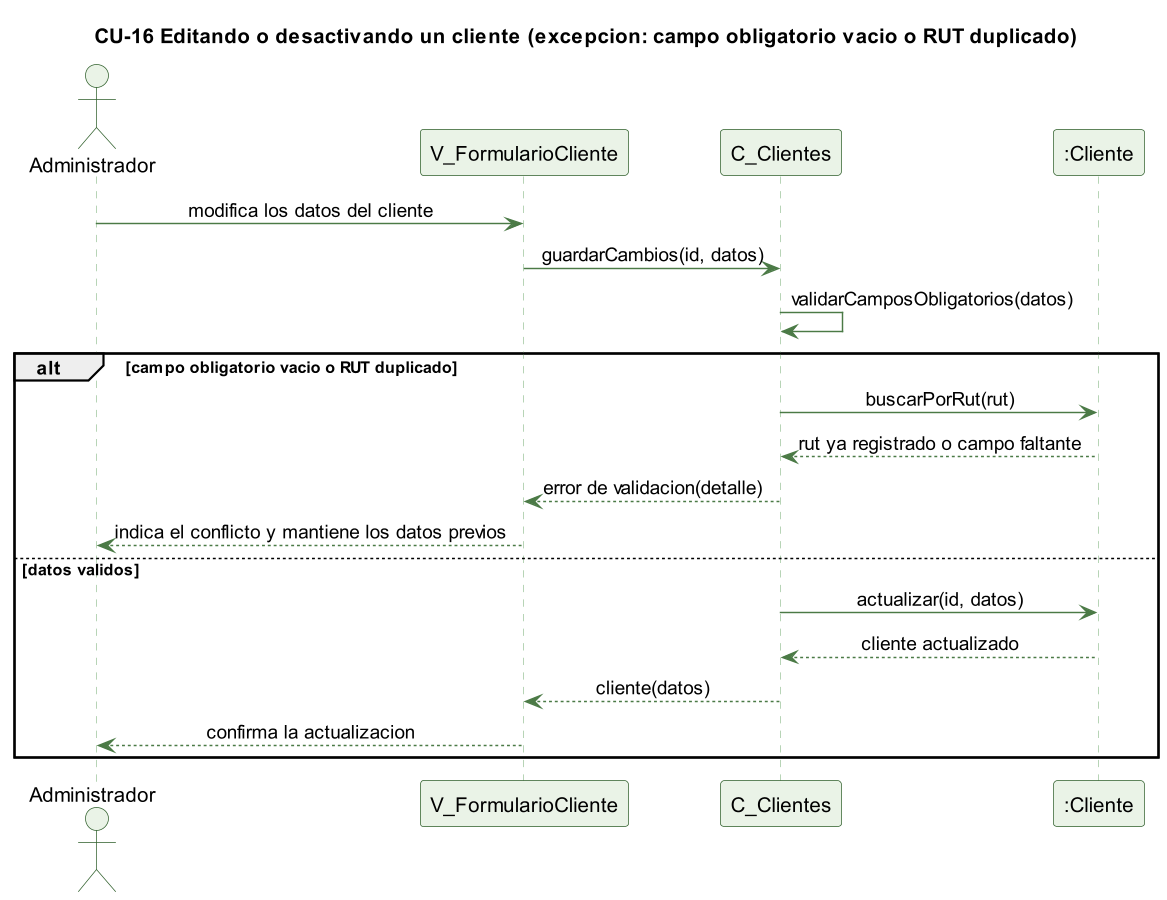

The diagram above was rendered by PlantUML. Its source (embedded in the PNG):
@startuml cu16-cliente-editar-excepcion
skinparamlocked dpi 140
' CU-16 Editando o desactivando un cliente - flujo de excepcion
skinparam backgroundColor #FFFFFF
skinparam shadowing false
skinparam defaultFontName Helvetica
skinparam sequenceMessageAlign center
skinparam ParticipantBackgroundColor #EAF3E7
skinparam ParticipantBorderColor #2E5E2A
skinparam ActorBackgroundColor #EAF3E7
skinparam ActorBorderColor #2E5E2A
skinparam sequenceLifeLineBorderColor #9CC49A
skinparam ArrowColor #4B7A46

title CU-16 Editando o desactivando un cliente (excepcion: campo obligatorio vacio o RUT duplicado)

actor Administrador
participant "V_FormularioCliente" as V
participant "C_Clientes" as C
participant ":Cliente" as CL

Administrador -> V : modifica los datos del cliente
V -> C : guardarCambios(id, datos)
C -> C : validarCamposObligatorios(datos)
alt campo obligatorio vacio o RUT duplicado
  C -> CL : buscarPorRut(rut)
  CL --> C : rut ya registrado o campo faltante
  C --> V : error de validacion(detalle)
  V --> Administrador : indica el conflicto y mantiene los datos previos
else datos validos
  C -> CL : actualizar(id, datos)
  CL --> C : cliente actualizado
  C --> V : cliente(datos)
  V --> Administrador : confirma la actualizacion
end

@enduml